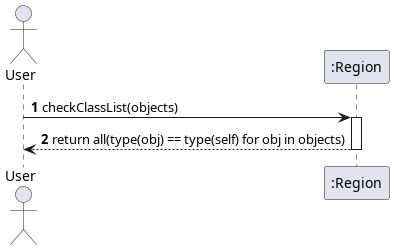

The diagram above was rendered by PlantUML. Its source (embedded in the PNG):
@startuml checkClassList
autonumber
actor User
participant ":Region" as Region

User -> Region: checkClassList(objects)
activate Region

Region --> User: return all(type(obj) == type(self) for obj in objects)
deactivate Region
@enduml